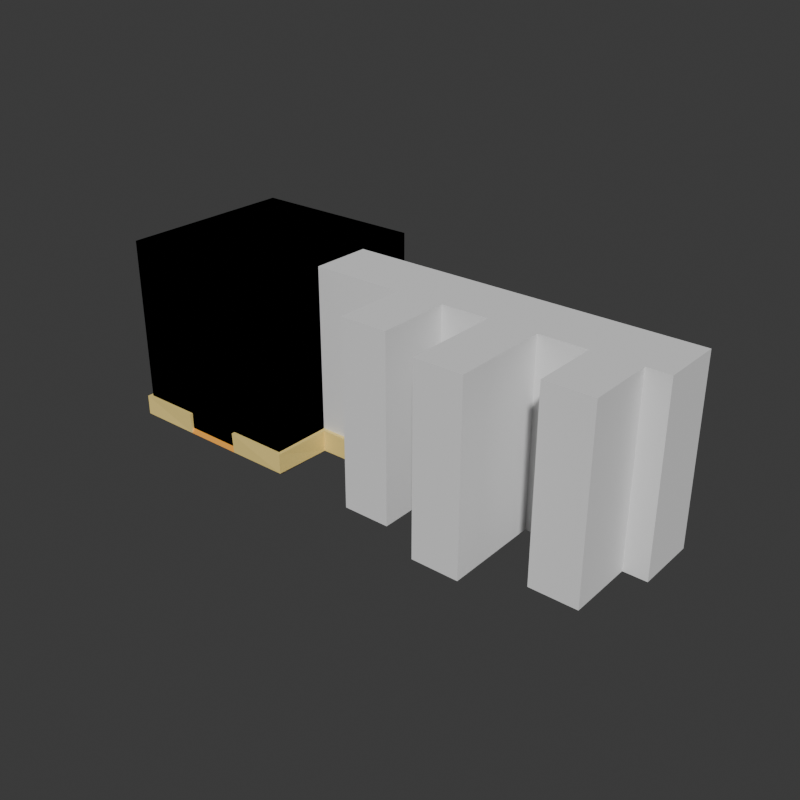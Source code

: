 # Source: room_layout_before_walls_removed.blend  (saved by Blender 4.2.66; exported with 4.5.12 LTS)
import bpy
from mathutils import Matrix  # noqa: F401  (used for matrix-valued properties, if any)

bpy.ops.wm.read_factory_settings(use_empty=True)
scene = bpy.context.scene
scene.name = 'Scene'

# ---- collections
col_collection = bpy.data.collections.new('Collection'); scene.collection.children.link(col_collection)

# ---- materials (node trees are filled in below, after node groups)
mat_yellow = bpy.data.materials.new('yellow')
mat_yellow.alpha_threshold = 0.0
mat_yellow.use_transparent_shadow = False
mat_yellow.roughness = 0.5
mat_yellow.line_color = (0.0, 0.0, 0.0, 1.0)
mat_dark_yellow = bpy.data.materials.new('dark yellow')

# ---- material node trees
mat_yellow.use_nodes = True; mat_yellow.node_tree.nodes.clear()
_N = mat_yellow.node_tree.nodes; _L = mat_yellow.node_tree.links
n0 = _N.new('ShaderNodeOutputMaterial'); n0.name = 'Material Output'; n0.location = (300, 300)
n1 = _N.new('ShaderNodeBsdfPrincipled'); n1.name = 'Principled BSDF'; n1.location = (10, 300)
n1.inputs[0].default_value = (1.0, 0.7758, 0.2582, 1.0)
n1.inputs[3].default_value = 1.45
_L.new(n1.outputs[0], n0.inputs[0])
n0.is_active_output = True
mat_dark_yellow.use_nodes = True; mat_dark_yellow.node_tree.nodes.clear()
_N = mat_dark_yellow.node_tree.nodes; _L = mat_dark_yellow.node_tree.links
n0 = _N.new('ShaderNodeBsdfPrincipled'); n0.name = 'Principled BSDF'; n0.location = (10, 300)
n0.inputs[0].default_value = (1.0, 0.4233, 0.05448, 1.0)
n1 = _N.new('ShaderNodeOutputMaterial'); n1.name = 'Material Output'; n1.location = (300, 300)
_L.new(n0.outputs[0], n1.inputs[0])
n1.is_active_output = True

# ---- world
world_world = bpy.data.worlds.new('World'); scene.world = world_world
world_world.use_nodes = True; world_world.node_tree.nodes.clear()
_N = world_world.node_tree.nodes; _L = world_world.node_tree.links
n0 = _N.new('ShaderNodeOutputWorld'); n0.name = 'World Output'; n0.location = (300, 300)
n1 = _N.new('ShaderNodeBackground'); n1.name = 'Background'; n1.location = (10, 300)
n1.inputs[0].default_value = (0.05088, 0.05088, 0.05088, 1.0)
_L.new(n1.outputs[0], n0.inputs[0])
n0.is_active_output = True
world_world.color = (0.05088, 0.05088, 0.05088)
world_world.sun_shadow_jitter_overblur = 0.0

# ---- meshes
me_cube_006 = bpy.data.meshes.new('Cube.006')
me_cube_006.from_pydata([(-1.0, -1.0, -1.0), (-1.0, 1.0, -1.0), (-1.0, 1.0, 0.1257), (1.0, -1.0, -1.0), (1.0, 1.0, -1.0), (1.0, 1.0, 0.1257), (-1.0, -1.0, -0.8178), (-1.0, 1.0, -0.8178), (1.0, 1.0, -0.8178), (1.0, -1.0, -0.8178), (-1.0, 0.3333, -1.0), (-1.0, -0.3333, -1.0), (1.0, -0.3333, -1.0), (1.0, 0.3333, -1.0), (1.0, 0.3333, 0.1257), (1.0, 0.3333, -0.8178), (1.0, -0.3333, -0.8178), (-1.0, -0.3333, -0.8178), (-1.0, 0.3333, -0.8178), (0.3333, 1.0, -1.0), (-0.3333, 1.0, -1.0), (-0.3333, 1.0, 0.1257), (0.3333, 1.0, 0.1257), (-0.3333, -1.0, -1.0), (0.3333, -1.0, -1.0), (0.3333, -1.0, -0.8178), (-0.3333, -1.0, -0.8178), (-0.3333, 1.0, -0.8178), (0.3333, 1.0, -0.8178), (0.3333, 0.3333, -1.0), (-0.3333, 0.3333, -1.0), (0.3333, -0.3333, -1.0), (-0.3333, -0.3333, -1.0), (3.489, -0.3333, -1.0), (3.489, 0.3333, -1.0), (3.489, 0.3333, 0.1257), (3.489, 0.3333, -0.8178), (3.489, -0.3333, -0.8178)], [], [(28, 8, 5, 22), (31, 24, 3, 12), (23, 0, 6, 26), (12, 3, 9, 16), (19, 4, 8, 28), (10, 1, 7, 18), (0, 11, 17, 6), (11, 10, 18, 17), (4, 13, 15, 8), (16, 37, 33, 12), (19, 29, 13, 4), (29, 31, 12, 13), (8, 15, 14, 5), (10, 11, 32, 30), (30, 32, 31, 29), (1, 10, 30, 20), (20, 30, 29, 19), (1, 20, 27, 7), (20, 19, 28, 27), (3, 24, 25, 9), (11, 0, 23, 32), (32, 23, 24, 31), (7, 27, 21, 2), (27, 28, 22, 21), (15, 36, 35, 14), (12, 33, 34, 13), (13, 34, 36, 15)])
me_cube_006.polygons.foreach_set('material_index', [0, 1, 0, 0, 0, 0, 0, 0, 0, 0, 1, 1, 0, 1, 1, 1, 1, 0, 0, 0, 1, 1, 0, 0, 0, 1, 0])
_uv = me_cube_006.uv_layers.new(name='UVMap')
_uv.uv.foreach_set('vector', [0.3978, 0.4167, 0.3978, 0.5, 0.625, 0.5, 0.625, 0.4167, 0.2917, 0.6667, 0.2917, 0.75, 0.375, 0.75, 0.375, 0.6667, 0.375, 0.9167, 0.375, 1.0, 0.3978, 1.0, 0.3978, 0.9167, 0.375, 0.6667, 0.375, 0.75, 0.3978, 0.75, 0.3978, 0.6667, 0.375, 0.4167, 0.375, 0.5, 0.3978, 0.5, 0.3978, 0.4167, 0.375, 0.1667, 0.375, 0.25, 0.3978, 0.25, 0.3978, 0.1667, 0.375, 0.0, 0.375, 0.08333, 0.3978, 0.08333, 0.3978, 0.0, 0.375, 0.08333, 0.375, 0.1667, 0.3978, 0.1667, 0.3978, 0.08333, 0.375, 0.5, 0.375, 0.5833, 0.3978, 0.5833, 0.3978, 0.5, 0.3978, 0.6667, 0.3978, 0.6667, 0.375, 0.6667, 0.375, 0.6667, 0.2917, 0.5, 0.2917, 0.5833, 0.375, 0.5833, 0.375, 0.5, 0.2917, 0.5833, 0.2917, 0.6667, 0.375, 0.6667, 0.375, 0.5833, 0.3978, 0.5, 0.3978, 0.5833, 0.625, 0.5833, 0.625, 0.5, 0.125, 0.5833, 0.125, 0.6667, 0.2083, 0.6667, 0.2083, 0.5833, 0.2083, 0.5833, 0.2083, 0.6667, 0.2917, 0.6667, 0.2917, 0.5833, 0.125, 0.5, 0.125, 0.5833, 0.2083, 0.5833, 0.2083, 0.5, 0.2083, 0.5, 0.2083, 0.5833, 0.2917, 0.5833, 0.2917, 0.5, 0.375, 0.25, 0.375, 0.3333, 0.3978, 0.3333, 0.3978, 0.25, 0.375, 0.3333, 0.375, 0.4167, 0.3978, 0.4167, 0.3978, 0.3333, 0.375, 0.75, 0.375, 0.8333, 0.3978, 0.8333, 0.3978, 0.75, 0.125, 0.6667, 0.125, 0.75, 0.2083, 0.75, 0.2083, 0.6667, 0.2083, 0.6667, 0.2083, 0.75, 0.2917, 0.75, 0.2917, 0.6667, 0.3978, 0.25, 0.3978, 0.3333, 0.625, 0.3333, 0.625, 0.25, 0.3978, 0.3333, 0.3978, 0.4167, 0.625, 0.4167, 0.625, 0.3333, 0.3978, 0.5833, 0.3978, 0.5833, 0.625, 0.5833, 0.625, 0.5833, 0.375, 0.6667, 0.375, 0.6667, 0.375, 0.5833, 0.375, 0.5833, 0.375, 0.5833, 0.375, 0.5833, 0.3978, 0.5833, 0.3978, 0.5833])
me_cube_006.materials.append(mat_yellow)
me_cube_006.materials.append(mat_dark_yellow)
me_cube_006.update()
me_cube_001 = bpy.data.meshes.new('Cube.001')
me_cube_001.from_pydata([(-1.0, -1.0, -1.0), (-1.0, -1.0, 1.0), (-1.0, 1.0, -1.0), (-1.0, 1.0, 1.0), (1.0, -1.0, -1.0), (1.0, -1.0, 1.0), (1.0, 1.0, -1.0), (1.0, 1.0, 1.0), (0.3333, 1.0, -1.0), (-0.3333, 1.0, -1.0), (-0.3333, 1.0, 1.0), (0.3333, 1.0, 1.0), (-0.3333, -1.0, -1.0), (0.3333, -1.0, -1.0), (0.3333, -1.0, 1.0), (-0.3333, -1.0, 1.0), (-1.0, 0.6351, -1.0), (-1.0, -0.03158, -1.0), (-1.0, -0.03158, 1.0), (-1.0, 0.6351, 1.0), (1.0, -0.03158, -1.0), (1.0, 0.6351, -1.0), (1.0, 0.6351, 1.0), (1.0, -0.03158, 1.0), (0.3333, 0.6351, 1.0), (0.3333, -0.03158, 1.0), (-0.3333, 0.6351, 1.0), (-0.3333, -0.03158, 1.0), (-0.3333, 0.6351, -1.0), (-0.3333, -0.03158, -1.0), (0.3333, 0.6351, -1.0), (0.3333, -0.03158, -1.0), (-0.5, -0.5, -1.5), (-0.5, -0.5, -0.5), (-0.5, 0.5, -1.5), (-0.5, 0.5, -0.5), (0.5, -0.5, -1.5), (0.5, -0.5, -0.5), (0.5, 0.5, -1.5), (0.5, 0.5, -0.5)], [], [(16, 19, 3, 2), (8, 11, 7, 6), (20, 23, 5, 4), (12, 15, 1, 0), (31, 20, 4, 13), (27, 18, 1, 15), (23, 25, 14, 5), (25, 27, 15, 14), (17, 29, 12, 0), (29, 31, 13, 12), (4, 5, 14, 13), (13, 14, 15, 12), (2, 3, 10, 9), (9, 10, 11, 8), (9, 8, 30, 28), (28, 30, 31, 29), (2, 9, 28, 16), (16, 28, 29, 17), (11, 10, 26, 24), (24, 26, 27, 25), (7, 11, 24, 22), (22, 24, 25, 23), (10, 3, 19, 26), (26, 19, 18, 27), (8, 6, 21, 30), (30, 21, 20, 31), (6, 7, 22, 21), (21, 22, 23, 20), (0, 1, 18, 17), (17, 18, 19, 16), (32, 33, 35, 34), (34, 35, 39, 38), (38, 39, 37, 36), (36, 37, 33, 32), (34, 38, 36, 32), (39, 35, 33, 37)])
_uv = me_cube_001.uv_layers.new(name='UVMap')
_uv.uv.foreach_set('vector', [0.375, 0.2044, 0.625, 0.2044, 0.625, 0.25, 0.375, 0.25, 0.375, 0.4167, 0.625, 0.4167, 0.625, 0.5, 0.375, 0.5, 0.375, 0.6289, 0.625, 0.6289, 0.625, 0.75, 0.375, 0.75, 0.375, 0.9167, 0.625, 0.9167, 0.625, 1.0, 0.375, 1.0, 0.2917, 0.6289, 0.375, 0.6289, 0.375, 0.75, 0.2917, 0.75, 0.7917, 0.6289, 0.875, 0.6289, 0.875, 0.75, 0.7917, 0.75, 0.625, 0.6289, 0.7083, 0.6289, 0.7083, 0.75, 0.625, 0.75, 0.7083, 0.6289, 0.7917, 0.6289, 0.7917, 0.75, 0.7083, 0.75, 0.125, 0.6289, 0.2083, 0.6289, 0.2083, 0.75, 0.125, 0.75, 0.2083, 0.6289, 0.2917, 0.6289, 0.2917, 0.75, 0.2083, 0.75, 0.375, 0.75, 0.625, 0.75, 0.625, 0.8333, 0.375, 0.8333, 0.375, 0.8333, 0.625, 0.8333, 0.625, 0.9167, 0.375, 0.9167, 0.375, 0.25, 0.625, 0.25, 0.625, 0.3333, 0.375, 0.3333, 0.375, 0.3333, 0.625, 0.3333, 0.625, 0.4167, 0.375, 0.4167, 0.2083, 0.5, 0.2917, 0.5, 0.2917, 0.5456, 0.2083, 0.5456, 0.2083, 0.5456, 0.2917, 0.5456, 0.2917, 0.6289, 0.2083, 0.6289, 0.125, 0.5, 0.2083, 0.5, 0.2083, 0.5456, 0.125, 0.5456, 0.125, 0.5456, 0.2083, 0.5456, 0.2083, 0.6289, 0.125, 0.6289, 0.7083, 0.5, 0.7917, 0.5, 0.7917, 0.5456, 0.7083, 0.5456, 0.7083, 0.5456, 0.7917, 0.5456, 0.7917, 0.6289, 0.7083, 0.6289, 0.625, 0.5, 0.7083, 0.5, 0.7083, 0.5456, 0.625, 0.5456, 0.625, 0.5456, 0.7083, 0.5456, 0.7083, 0.6289, 0.625, 0.6289, 0.7917, 0.5, 0.875, 0.5, 0.875, 0.5456, 0.7917, 0.5456, 0.7917, 0.5456, 0.875, 0.5456, 0.875, 0.6289, 0.7917, 0.6289, 0.2917, 0.5, 0.375, 0.5, 0.375, 0.5456, 0.2917, 0.5456, 0.2917, 0.5456, 0.375, 0.5456, 0.375, 0.6289, 0.2917, 0.6289, 0.375, 0.5, 0.625, 0.5, 0.625, 0.5456, 0.375, 0.5456, 0.375, 0.5456, 0.625, 0.5456, 0.625, 0.6289, 0.375, 0.6289, 0.375, 0.0, 0.625, 0.0, 0.625, 0.1211, 0.375, 0.1211, 0.375, 0.1211, 0.625, 0.1211, 0.625, 0.2044, 0.375, 0.2044, 0.375, 0.0, 0.625, 0.0, 0.625, 0.25, 0.375, 0.25, 0.375, 0.25, 0.625, 0.25, 0.625, 0.5, 0.375, 0.5, 0.375, 0.5, 0.625, 0.5, 0.625, 0.75, 0.375, 0.75, 0.375, 0.75, 0.625, 0.75, 0.625, 1.0, 0.375, 1.0, 0.125, 0.5, 0.375, 0.5, 0.375, 0.75, 0.125, 0.75, 0.625, 0.5, 0.875, 0.5, 0.875, 0.75, 0.625, 0.75])
me_cube_001.update()
me_cube_002 = bpy.data.meshes.new('Cube.002')
me_cube_002.from_pydata([(-1.0, -1.0, -1.0), (-1.0, -1.0, 1.0), (-1.0, 1.0, -1.0), (-1.0, 1.0, 1.0), (1.0, -1.0, -1.0), (1.0, -1.0, 1.0), (1.0, 1.0, -1.0), (1.0, 1.0, 1.0), (-1.0, 0.3333, -1.0), (-1.0, -0.3333, -1.0), (-1.0, -0.3333, 1.0), (-1.0, 0.3333, 1.0), (1.0, -0.3333, -1.0), (1.0, 0.3333, -1.0), (1.0, 0.3333, 1.0), (1.0, -0.3333, 1.0), (0.3333, 1.0, -1.0), (-0.3333, 1.0, -1.0), (-0.3333, 1.0, 1.0), (0.3333, 1.0, 1.0), (-0.3333, -1.0, -1.0), (0.3333, -1.0, -1.0), (0.3333, -1.0, 1.0), (-0.3333, -1.0, 1.0), (-0.3333, 0.3333, 1.0), (0.3333, 0.3333, 1.0), (-0.3333, -0.3333, 1.0), (0.3333, -0.3333, 1.0), (0.3333, 0.3333, -1.0), (-0.3333, 0.3333, -1.0), (0.3333, -0.3333, -1.0), (-0.3333, -0.3333, -1.0), (-1.0, -1.0, -0.8289), (-1.0, 1.0, -0.8289), (1.0, 1.0, -0.8289), (1.0, -1.0, -0.8289), (1.0, 0.3333, -0.8289), (1.0, -0.3333, -0.8289), (-1.0, -0.3333, -0.8289), (-1.0, 0.3333, -0.8289), (0.3333, -1.0, -0.8289), (-0.3333, -1.0, -0.8289), (-0.3333, 1.0, -0.8289), (0.3333, 1.0, -0.8289), (4.605, -0.3333, -1.0), (4.605, 0.3333, -1.0), (4.605, 0.3333, 1.0), (4.605, -0.3333, 1.0), (4.605, 0.3333, -0.8289), (4.605, -0.3333, -0.8289), (1.515, -0.3333, -0.8289), (2.03, -0.3333, -0.8289), (2.545, -0.3333, -0.8289), (3.06, -0.3333, -0.8289), (3.575, -0.3333, -0.8289), (4.09, -0.3333, -0.8289), (4.09, -0.3333, 1.0), (3.575, -0.3333, 1.0), (3.06, -0.3333, 1.0), (2.545, -0.3333, 1.0), (2.03, -0.3333, 1.0), (1.515, -0.3333, 1.0), (4.09, 0.3333, 1.0), (3.575, 0.3333, 1.0), (3.06, 0.3333, 1.0), (2.545, 0.3333, 1.0), (2.03, 0.3333, 1.0), (1.515, 0.3333, 1.0), (1.515, 0.3333, -1.0), (2.03, 0.3333, -1.0), (2.545, 0.3333, -1.0), (3.06, 0.3333, -1.0), (3.575, 0.3333, -1.0), (4.09, 0.3333, -1.0), (4.09, -0.3333, -1.0), (3.575, -0.3333, -1.0), (3.06, -0.3333, -1.0), (2.545, -0.3333, -1.0), (2.03, -0.3333, -1.0), (1.515, -0.3333, -1.0), (1.515, 0.3333, -0.8289), (2.03, 0.3333, -0.8289), (2.545, 0.3333, -0.8289), (3.06, 0.3333, -0.8289), (3.575, 0.3333, -0.8289), (4.09, 0.3333, -0.8289), (2.03, -1.124, -0.8289), (2.545, -1.124, -0.8289), (2.545, -1.124, 1.0), (2.03, -1.124, 1.0), (2.545, -1.124, -1.0), (2.03, -1.124, -1.0), (3.06, -1.384, -0.8289), (3.575, -1.384, -0.8289), (3.575, -1.384, 1.0), (3.06, -1.384, 1.0), (3.575, -1.384, -1.0), (3.06, -1.384, -1.0), (4.09, -1.06, -0.8289), (4.605, -1.06, -0.8289), (4.605, -1.06, -1.0), (4.605, -1.06, 1.0), (4.09, -1.06, 1.0), (4.09, -1.06, -1.0), (4.859, -0.3333, -1.0), (4.859, 0.3333, -1.0), (4.859, 0.3333, 1.0), (4.859, -0.3333, 1.0), (4.859, 0.3333, -0.8289), (4.859, -0.3333, -0.8289)], [], [(39, 11, 3, 33), (43, 19, 7, 34), (37, 15, 5, 35), (41, 23, 1, 32), (30, 12, 4, 21), (26, 10, 1, 23), (18, 3, 11, 24), (24, 11, 10, 26), (16, 6, 13, 28), (28, 13, 12, 30), (34, 7, 14, 36), (62, 56, 47, 46), (32, 1, 10, 38), (38, 10, 11, 39), (8, 29, 31, 9), (29, 28, 30, 31), (2, 17, 29, 8), (17, 16, 28, 29), (14, 25, 27, 15), (25, 24, 26, 27), (7, 19, 25, 14), (19, 18, 24, 25), (15, 27, 22, 5), (27, 26, 23, 22), (9, 31, 20, 0), (31, 30, 21, 20), (35, 5, 22, 40), (40, 22, 23, 41), (33, 3, 18, 42), (42, 18, 19, 43), (17, 42, 43, 16), (2, 33, 42, 17), (21, 40, 41, 20), (4, 35, 40, 21), (9, 38, 39, 8), (0, 32, 38, 9), (74, 44, 100, 103), (6, 34, 36, 13), (20, 41, 32, 0), (12, 37, 35, 4), (16, 43, 34, 6), (8, 39, 33, 2), (46, 47, 107, 106), (49, 44, 104, 109), (74, 73, 45, 44), (73, 85, 48, 45), (85, 62, 46, 48), (44, 49, 99, 100), (37, 12, 79, 50), (50, 79, 78, 51), (77, 52, 87, 90), (52, 77, 76, 53), (75, 54, 93, 96), (54, 75, 74, 55), (36, 14, 67, 80), (80, 67, 66, 81), (81, 66, 65, 82), (82, 65, 64, 83), (83, 64, 63, 84), (84, 63, 62, 85), (13, 36, 80, 68), (68, 80, 81, 69), (69, 81, 82, 70), (70, 82, 83, 71), (71, 83, 84, 72), (72, 84, 85, 73), (12, 13, 68, 79), (79, 68, 69, 78), (78, 69, 70, 77), (77, 70, 71, 76), (76, 71, 72, 75), (75, 72, 73, 74), (15, 37, 50, 61), (61, 50, 51, 60), (52, 59, 88, 87), (59, 52, 53, 58), (54, 57, 94, 93), (57, 54, 55, 56), (14, 15, 61, 67), (67, 61, 60, 66), (66, 60, 59, 65), (65, 59, 58, 64), (64, 58, 57, 63), (63, 57, 56, 62), (86, 91, 90, 87), (89, 86, 87, 88), (59, 60, 89, 88), (60, 51, 86, 89), (78, 77, 90, 91), (51, 78, 91, 86), (92, 97, 96, 93), (95, 92, 93, 94), (58, 53, 92, 95), (57, 58, 95, 94), (53, 76, 97, 92), (76, 75, 96, 97), (102, 98, 99, 101), (98, 103, 100, 99), (56, 55, 98, 102), (55, 74, 103, 98), (47, 56, 102, 101), (49, 47, 101, 99), (108, 106, 107, 109), (105, 108, 109, 104), (48, 46, 106, 108), (45, 48, 108, 105), (44, 45, 105, 104), (47, 49, 109, 107)])
_uv = me_cube_002.uv_layers.new(name='UVMap')
_uv.uv.foreach_set('vector', [0.3964, 0.1667, 0.625, 0.1667, 0.625, 0.25, 0.3964, 0.25, 0.3964, 0.4167, 0.625, 0.4167, 0.625, 0.5, 0.3964, 0.5, 0.3964, 0.6667, 0.625, 0.6667, 0.625, 0.75, 0.3964, 0.75, 0.3964, 0.9167, 0.625, 0.9167, 0.625, 1.0, 0.3964, 1.0, 0.2917, 0.6667, 0.375, 0.6667, 0.375, 0.75, 0.2917, 0.75, 0.7917, 0.6667, 0.875, 0.6667, 0.875, 0.75, 0.7917, 0.75, 0.7917, 0.5, 0.875, 0.5, 0.875, 0.5833, 0.7917, 0.5833, 0.7917, 0.5833, 0.875, 0.5833, 0.875, 0.6667, 0.7917, 0.6667, 0.2917, 0.5, 0.375, 0.5, 0.375, 0.5833, 0.2917, 0.5833, 0.2917, 0.5833, 0.375, 0.5833, 0.375, 0.6667, 0.2917, 0.6667, 0.3964, 0.5, 0.625, 0.5, 0.625, 0.5833, 0.3964, 0.5833, 0.625, 0.5833, 0.625, 0.6667, 0.625, 0.6667, 0.625, 0.5833, 0.3964, 0.0, 0.625, 0.0, 0.625, 0.08333, 0.3964, 0.08333, 0.3964, 0.08333, 0.625, 0.08333, 0.625, 0.1667, 0.3964, 0.1667, 0.125, 0.5833, 0.2083, 0.5833, 0.2083, 0.6667, 0.125, 0.6667, 0.2083, 0.5833, 0.2917, 0.5833, 0.2917, 0.6667, 0.2083, 0.6667, 0.125, 0.5, 0.2083, 0.5, 0.2083, 0.5833, 0.125, 0.5833, 0.2083, 0.5, 0.2917, 0.5, 0.2917, 0.5833, 0.2083, 0.5833, 0.625, 0.5833, 0.7083, 0.5833, 0.7083, 0.6667, 0.625, 0.6667, 0.7083, 0.5833, 0.7917, 0.5833, 0.7917, 0.6667, 0.7083, 0.6667, 0.625, 0.5, 0.7083, 0.5, 0.7083, 0.5833, 0.625, 0.5833, 0.7083, 0.5, 0.7917, 0.5, 0.7917, 0.5833, 0.7083, 0.5833, 0.625, 0.6667, 0.7083, 0.6667, 0.7083, 0.75, 0.625, 0.75, 0.7083, 0.6667, 0.7917, 0.6667, 0.7917, 0.75, 0.7083, 0.75, 0.125, 0.6667, 0.2083, 0.6667, 0.2083, 0.75, 0.125, 0.75, 0.2083, 0.6667, 0.2917, 0.6667, 0.2917, 0.75, 0.2083, 0.75, 0.3964, 0.75, 0.625, 0.75, 0.625, 0.8333, 0.3964, 0.8333, 0.3964, 0.8333, 0.625, 0.8333, 0.625, 0.9167, 0.3964, 0.9167, 0.3964, 0.25, 0.625, 0.25, 0.625, 0.3333, 0.3964, 0.3333, 0.3964, 0.3333, 0.625, 0.3333, 0.625, 0.4167, 0.3964, 0.4167, 0.375, 0.3333, 0.3964, 0.3333, 0.3964, 0.4167, 0.375, 0.4167, 0.375, 0.25, 0.3964, 0.25, 0.3964, 0.3333, 0.375, 0.3333, 0.375, 0.8333, 0.3964, 0.8333, 0.3964, 0.9167, 0.375, 0.9167, 0.375, 0.75, 0.3964, 0.75, 0.3964, 0.8333, 0.375, 0.8333, 0.375, 0.08333, 0.3964, 0.08333, 0.3964, 0.1667, 0.375, 0.1667, 0.375, 0.0, 0.3964, 0.0, 0.3964, 0.08333, 0.375, 0.08333, 0.375, 0.6667, 0.375, 0.6667, 0.375, 0.6667, 0.375, 0.6667, 0.375, 0.5, 0.3964, 0.5, 0.3964, 0.5833, 0.375, 0.5833, 0.375, 0.9167, 0.3964, 0.9167, 0.3964, 1.0, 0.375, 1.0, 0.375, 0.6667, 0.3964, 0.6667, 0.3964, 0.75, 0.375, 0.75, 0.375, 0.4167, 0.3964, 0.4167, 0.3964, 0.5, 0.375, 0.5, 0.375, 0.1667, 0.3964, 0.1667, 0.3964, 0.25, 0.375, 0.25, 0.625, 0.5833, 0.625, 0.6667, 0.625, 0.6667, 0.625, 0.5833, 0.3964, 0.6667, 0.375, 0.6667, 0.375, 0.6667, 0.3964, 0.6667, 0.375, 0.6667, 0.375, 0.5833, 0.375, 0.5833, 0.375, 0.6667, 0.375, 0.5833, 0.3964, 0.5833, 0.3964, 0.5833, 0.375, 0.5833, 0.3964, 0.5833, 0.625, 0.5833, 0.625, 0.5833, 0.3964, 0.5833, 0.375, 0.6667, 0.3964, 0.6667, 0.3964, 0.6667, 0.375, 0.6667, 0.3964, 0.6667, 0.375, 0.6667, 0.375, 0.6667, 0.3964, 0.6667, 0.3964, 0.6667, 0.375, 0.6667, 0.375, 0.6667, 0.3964, 0.6667, 0.375, 0.6667, 0.3964, 0.6667, 0.3964, 0.6667, 0.375, 0.6667, 0.3964, 0.6667, 0.375, 0.6667, 0.375, 0.6667, 0.3964, 0.6667, 0.375, 0.6667, 0.3964, 0.6667, 0.3964, 0.6667, 0.375, 0.6667, 0.3964, 0.6667, 0.375, 0.6667, 0.375, 0.6667, 0.3964, 0.6667, 0.3964, 0.5833, 0.625, 0.5833, 0.625, 0.5833, 0.3964, 0.5833, 0.3964, 0.5833, 0.625, 0.5833, 0.625, 0.5833, 0.3964, 0.5833, 0.3964, 0.5833, 0.625, 0.5833, 0.625, 0.5833, 0.3964, 0.5833, 0.3964, 0.5833, 0.625, 0.5833, 0.625, 0.5833, 0.3964, 0.5833, 0.3964, 0.5833, 0.625, 0.5833, 0.625, 0.5833, 0.3964, 0.5833, 0.3964, 0.5833, 0.625, 0.5833, 0.625, 0.5833, 0.3964, 0.5833, 0.375, 0.5833, 0.3964, 0.5833, 0.3964, 0.5833, 0.375, 0.5833, 0.375, 0.5833, 0.3964, 0.5833, 0.3964, 0.5833, 0.375, 0.5833, 0.375, 0.5833, 0.3964, 0.5833, 0.3964, 0.5833, 0.375, 0.5833, 0.375, 0.5833, 0.3964, 0.5833, 0.3964, 0.5833, 0.375, 0.5833, 0.375, 0.5833, 0.3964, 0.5833, 0.3964, 0.5833, 0.375, 0.5833, 0.375, 0.5833, 0.3964, 0.5833, 0.3964, 0.5833, 0.375, 0.5833, 0.375, 0.6667, 0.375, 0.5833, 0.375, 0.5833, 0.375, 0.6667, 0.375, 0.6667, 0.375, 0.5833, 0.375, 0.5833, 0.375, 0.6667, 0.375, 0.6667, 0.375, 0.5833, 0.375, 0.5833, 0.375, 0.6667, 0.375, 0.6667, 0.375, 0.5833, 0.375, 0.5833, 0.375, 0.6667, 0.375, 0.6667, 0.375, 0.5833, 0.375, 0.5833, 0.375, 0.6667, 0.375, 0.6667, 0.375, 0.5833, 0.375, 0.5833, 0.375, 0.6667, 0.625, 0.6667, 0.3964, 0.6667, 0.3964, 0.6667, 0.625, 0.6667, 0.625, 0.6667, 0.3964, 0.6667, 0.3964, 0.6667, 0.625, 0.6667, 0.3964, 0.6667, 0.625, 0.6667, 0.625, 0.6667, 0.3964, 0.6667, 0.625, 0.6667, 0.3964, 0.6667, 0.3964, 0.6667, 0.625, 0.6667, 0.3964, 0.6667, 0.625, 0.6667, 0.625, 0.6667, 0.3964, 0.6667, 0.625, 0.6667, 0.3964, 0.6667, 0.3964, 0.6667, 0.625, 0.6667, 0.625, 0.5833, 0.625, 0.6667, 0.625, 0.6667, 0.625, 0.5833, 0.625, 0.5833, 0.625, 0.6667, 0.625, 0.6667, 0.625, 0.5833, 0.625, 0.5833, 0.625, 0.6667, 0.625, 0.6667, 0.625, 0.5833, 0.625, 0.5833, 0.625, 0.6667, 0.625, 0.6667, 0.625, 0.5833, 0.625, 0.5833, 0.625, 0.6667, 0.625, 0.6667, 0.625, 0.5833, 0.625, 0.5833, 0.625, 0.6667, 0.625, 0.6667, 0.625, 0.5833, 0.3964, 0.6667, 0.375, 0.6667, 0.375, 0.6667, 0.3964, 0.6667, 0.625, 0.6667, 0.3964, 0.6667, 0.3964, 0.6667, 0.625, 0.6667, 0.625, 0.6667, 0.625, 0.6667, 0.625, 0.6667, 0.625, 0.6667, 0.625, 0.6667, 0.3964, 0.6667, 0.3964, 0.6667, 0.625, 0.6667, 0.375, 0.6667, 0.375, 0.6667, 0.375, 0.6667, 0.375, 0.6667, 0.3964, 0.6667, 0.375, 0.6667, 0.375, 0.6667, 0.3964, 0.6667, 0.3964, 0.6667, 0.375, 0.6667, 0.375, 0.6667, 0.3964, 0.6667, 0.625, 0.6667, 0.3964, 0.6667, 0.3964, 0.6667, 0.625, 0.6667, 0.625, 0.6667, 0.3964, 0.6667, 0.3964, 0.6667, 0.625, 0.6667, 0.625, 0.6667, 0.625, 0.6667, 0.625, 0.6667, 0.625, 0.6667, 0.3964, 0.6667, 0.375, 0.6667, 0.375, 0.6667, 0.3964, 0.6667, 0.375, 0.6667, 0.375, 0.6667, 0.375, 0.6667, 0.375, 0.6667, 0.625, 0.6667, 0.3964, 0.6667, 0.3964, 0.6667, 0.625, 0.6667, 0.3964, 0.6667, 0.375, 0.6667, 0.375, 0.6667, 0.3964, 0.6667, 0.625, 0.6667, 0.3964, 0.6667, 0.3964, 0.6667, 0.625, 0.6667, 0.3964, 0.6667, 0.375, 0.6667, 0.375, 0.6667, 0.3964, 0.6667, 0.625, 0.6667, 0.625, 0.6667, 0.625, 0.6667, 0.625, 0.6667, 0.3964, 0.6667, 0.625, 0.6667, 0.625, 0.6667, 0.3964, 0.6667, 0.3964, 0.5833, 0.625, 0.5833, 0.625, 0.6667, 0.3964, 0.6667, 0.375, 0.5833, 0.3964, 0.5833, 0.3964, 0.6667, 0.375, 0.6667, 0.3964, 0.5833, 0.625, 0.5833, 0.625, 0.5833, 0.3964, 0.5833, 0.375, 0.5833, 0.3964, 0.5833, 0.3964, 0.5833, 0.375, 0.5833, 0.375, 0.6667, 0.375, 0.5833, 0.375, 0.5833, 0.375, 0.6667, 0.625, 0.6667, 0.3964, 0.6667, 0.3964, 0.6667, 0.625, 0.6667])
me_cube_002.update()

# ---- objects
ob_cube_004 = bpy.data.objects.new('Cube.004', me_cube_006)
ob_empty = bpy.data.objects.new('Empty', None)
ob_cube = bpy.data.objects.new('Cube', me_cube_001)
ob_cube_001 = bpy.data.objects.new('Cube.001', me_cube_002)

# ---- transforms, parenting, visibility, modifiers, constraints
ob_cube_004.location = (0.0, 0.0, 2.0)
ob_cube_004.scale = (2.0, 2.0, 2.0)
_m = ob_cube_004.modifiers.new('Solidify', 'SOLIDIFY')
_m.thickness = 0.04
_m.use_even_offset = True
ob_empty.location = (3.52, -0.4995, 0.0)
ob_empty.scale = (2.332, 2.332, 2.332)
ob_empty.empty_display_type = 'IMAGE'
ob_empty.empty_display_size = 4.92
ob_empty.empty_image_offset = (-0.4919, -0.5)
ob_cube.location = (0.0, 0.0, 2.0)
ob_cube.scale = (2.0, 2.0, 2.0)
ob_cube_001.location = (0.0, 0.0, 2.0)
ob_cube_001.scale = (2.0, 2.0, 2.0)

# ---- collection membership
col_collection.objects.link(ob_cube_004)
col_collection.objects.link(ob_empty)
col_collection.objects.link(ob_cube)
col_collection.objects.link(ob_cube_001)

# ---- scene / render settings (as saved in the file)
scene.frame_start = 1; scene.frame_end = 250; scene.frame_set(5)
scene.render.engine = 'BLENDER_EEVEE_NEXT'
scene.render.resolution_x = 1080
bpy.context.view_layer.update()

# ---- added for rendering (the .blend has no active camera and no usable light): camera, sun
cam_auto = bpy.data.cameras.new('AutoCamera')
cam_auto.lens = 50.0
cam_auto.sensor_width = 36.0
cam_auto.clip_end = 1000.0
ob_auto_camera = bpy.data.objects.new('AutoCamera', cam_auto)
scene.collection.objects.link(ob_auto_camera)
ob_auto_camera.location = (16.5041, -15.5522, 11.6479)
ob_auto_camera.rotation_euler = (1.09748, -7.21219e-08, 0.694738)
scene.camera = ob_auto_camera
light_auto_sun = bpy.data.lights.new('AutoSun', 'SUN')
light_auto_sun.energy = 3.0
light_auto_sun.angle = 0.0523599
ob_auto_sun = bpy.data.objects.new('AutoSun', light_auto_sun)
scene.collection.objects.link(ob_auto_sun)
ob_auto_sun.rotation_euler = (0.872665, 0.174533, 0.523599)
bpy.context.view_layer.update()

